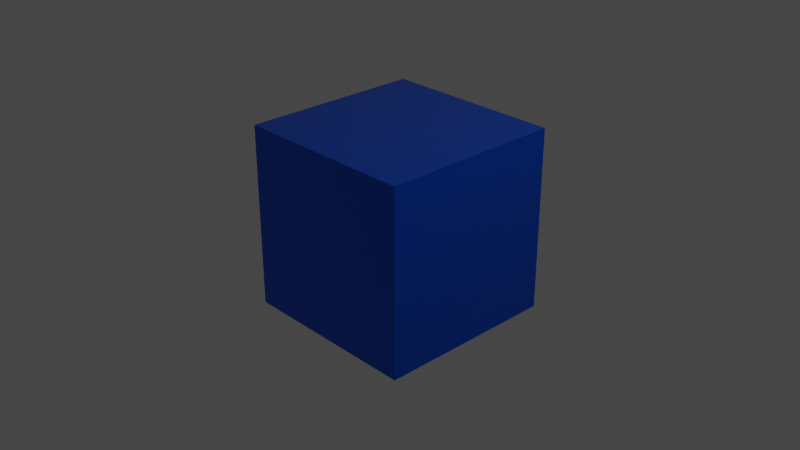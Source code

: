 # Source: 1.blend  (saved by Blender 2.82.7; exported with 4.5.12 LTS)
import bpy
from mathutils import Matrix  # noqa: F401  (used for matrix-valued properties, if any)

bpy.ops.wm.read_factory_settings(use_empty=True)
scene = bpy.context.scene
scene.name = 'Scene'

# ---- collections
col_collection = bpy.data.collections.new('Collection'); scene.collection.children.link(col_collection)

# ---- materials (node trees are filled in below, after node groups)
mat_material = bpy.data.materials.new('Material')
mat_material.alpha_threshold = 0.0
mat_material.use_transparent_shadow = False
mat_material.line_color = (0.0, 0.0, 0.0, 1.0)

# ---- material node trees
mat_material.use_nodes = True; mat_material.node_tree.nodes.clear()
_N = mat_material.node_tree.nodes; _L = mat_material.node_tree.links
n0 = _N.new('ShaderNodeOutputMaterial'); n0.name = 'Material Output'; n0.location = (300, 300)
n1 = _N.new('ShaderNodeBsdfPrincipled'); n1.name = 'Principled BSDF'; n1.location = (10, 300)
n1.distribution = 'GGX'
n1.subsurface_method = 'BURLEY'
n1.inputs[0].default_value = (0.0, 0.1057, 0.8, 1.0)
n1.inputs[1].default_value = 0.8318
n1.inputs[2].default_value = 0.2136
n1.inputs[3].default_value = 1.45
n1.inputs[13].default_value = 0.9318
n1.inputs[27].default_value = (0.0, 0.0, 0.0, 1.0)
n1.inputs[28].default_value = 1.0
_L.new(n1.outputs[0], n0.inputs[0])
n0.is_active_output = True

# ---- world
world_world = bpy.data.worlds.new('World'); scene.world = world_world
world_world.use_nodes = True; world_world.node_tree.nodes.clear()
_N = world_world.node_tree.nodes; _L = world_world.node_tree.links
n0 = _N.new('ShaderNodeOutputWorld'); n0.name = 'World Output'; n0.location = (300, 300)
n1 = _N.new('ShaderNodeBackground'); n1.name = 'Background'; n1.location = (10, 300)
n1.inputs[0].default_value = (0.05088, 0.05088, 0.05088, 1.0)
_L.new(n1.outputs[0], n0.inputs[0])
n0.is_active_output = True
world_world.color = (0.05088, 0.05088, 0.05088)
world_world.use_sun_shadow = False
world_world.sun_shadow_jitter_overblur = 0.0

# ---- cameras
cam_camera = bpy.data.cameras.new('Camera')
cam_camera.clip_end = 100.0
cam_camera.ortho_scale = 7.314

# ---- lights
light_light = bpy.data.lights.new('Light', 'POINT')
light_light.transmission_factor = 0.0
light_light.energy = 1000.0
light_light.shadow_soft_size = 0.1
light_light.shadow_maximum_resolution = 0.006
light_light.use_absolute_resolution = True

# ---- meshes
me_cube = bpy.data.meshes.new('Cube')
me_cube.from_pydata([(1.0, 1.0, 1.0), (1.0, 1.0, -1.0), (1.0, -1.0, 1.0), (1.0, -1.0, -1.0), (-1.0, 1.0, 1.0), (-1.0, 1.0, -1.0), (-1.0, -1.0, 1.0), (-1.0, -1.0, -1.0)], [], [(0, 4, 6, 2), (3, 2, 6, 7), (7, 6, 4, 5), (5, 1, 3, 7), (1, 0, 2, 3), (5, 4, 0, 1)])
_uv = me_cube.uv_layers.new(name='UVMap')
_uv.uv.foreach_set('vector', [0.625, 0.5, 0.875, 0.5, 0.875, 0.75, 0.625, 0.75, 0.375, 0.75, 0.625, 0.75, 0.625, 1.0, 0.375, 1.0, 0.375, 0.0, 0.625, 0.0, 0.625, 0.25, 0.375, 0.25, 0.125, 0.5, 0.375, 0.5, 0.375, 0.75, 0.125, 0.75, 0.375, 0.5, 0.625, 0.5, 0.625, 0.75, 0.375, 0.75, 0.375, 0.25, 0.625, 0.25, 0.625, 0.5, 0.375, 0.5])
me_cube.materials.append(mat_material)
me_cube.use_remesh_preserve_volume = False
me_cube.use_remesh_preserve_attributes = False
me_cube.use_mirror_vertex_groups = False
me_cube.update()

# ---- objects
ob_cube = bpy.data.objects.new('Cube', me_cube)
ob_light = bpy.data.objects.new('Light', light_light)
ob_camera = bpy.data.objects.new('Camera', cam_camera)

# ---- transforms, parenting, visibility, modifiers, constraints
ob_cube.location = (0.0, 0.0, 0.0)
ob_cube.lock_rotations_4d = False
ob_cube.empty_display_type = 'ARROWS'
ob_cube.lineart.crease_threshold = 0.0
ob_light.location = (4.076, 1.005, 5.904)
ob_light.rotation_euler = (0.6503, 0.05522, 1.866)
ob_light.lock_rotations_4d = False
ob_light.empty_display_type = 'ARROWS'
ob_light.color = (0.0, 0.0, 0.0, 0.0)
ob_light.lineart.crease_threshold = 0.0
ob_camera.location = (7.359, -6.926, 4.958)
ob_camera.rotation_euler = (1.109, 0.0, 0.8149)
ob_camera.lock_rotations_4d = False
ob_camera.empty_display_type = 'ARROWS'
ob_camera.color = (0.0, 0.0, 0.0, 0.0)
ob_camera.display_type = 'WIRE'
ob_camera.lineart.crease_threshold = 0.0

# ---- collection membership
col_collection.objects.link(ob_cube)
col_collection.objects.link(ob_light)
col_collection.objects.link(ob_camera)

# ---- scene / render settings (as saved in the file)
scene.camera = ob_camera
scene.frame_start = 1; scene.frame_end = 250; scene.frame_set(1)
scene.render.engine = 'BLENDER_EEVEE_NEXT'
scene.cycles.use_denoising = False
scene.cycles.samples = 128
scene.cycles.sampling_pattern = 'TABULATED_SOBOL'
scene.cycles.use_adaptive_sampling = False
scene.cycles.use_light_tree = False
scene.view_settings.view_transform = 'Filmic'
bpy.context.view_layer.update()
